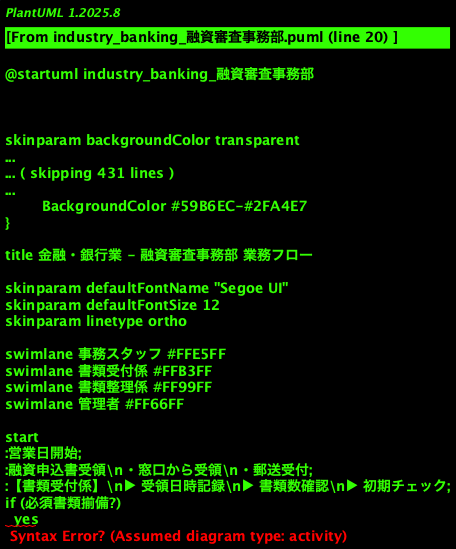

The diagram above was rendered by PlantUML. Its source (embedded in the PNG):
@startuml industry_banking_融資審査事務部
!theme cerulean

title 金融・銀行業 - 融資審査事務部 業務フロー

skinparam defaultFontName "Segoe UI"
skinparam defaultFontSize 12
skinparam linetype ortho

swimlane 事務スタッフ #FFE5FF
swimlane 書類受付係 #FFB3FF
swimlane 書類整理係 #FF99FF
swimlane 管理者 #FF66FF

start
:営業日開始;
:融資申込書受領\n・窓口から受領\n・郵送受付;
:【書類受付係】\n▶ 受領日時記録\n▶ 書類数確認\n▶ 初期チェック;
if (必須書類揃備?)
  yes
    :【書類整理係】\n▶ 書類仕分け\n▶ 重要書類確認\n▶ 本人確認書類照合;
  no
    :【書類受付係】\n▶ 不足書類リスト作成\n▶ 申込者へ連絡\n▶ 追加書類の説明;
  endif
endif
:書類ファイリング\n・申込ファイル作成\n・必要書類整理\n・日付順並べ替え;
:【書類整理係】\n▶ 書類チェックシート作成\n▶ ファイル完成\n▶ 審査部へ送付;
:審査進行管理\n・審査進捗確認\n・期限管理;
:【管理者】\n▶ 進捗状況把握\n▶ 期限チェック\n▶ 遅延対応;
if (審査終了?)
  yes
    :【書類整理係】\n▶ 判定結果受領\n▶ 融資部へ通知\n▶ 次段階準備;
  no
    :進行中\n・定期確認;
  endif
endif
if (融資承認?)
  yes
    :契約書作成支援\n▶ 契約書テンプレート準備\n▶ 条件値入力\n▶ 法務確認;
    :【書類整理係】\n▶ 契約書製本\n▶ 署名捺印欄確認\n▶ 必要部数確認;
  else
    :否決ファイル保管\n・適切に保存管理;
  endif
endif
:融資実行申請書作成\n▶ 実行条件確認\n▶ 申請書作成;
:【書類整理係】\n▶ 実行申請書確認\n▶ 資金振込依頼書確認\n▶ 経理部へ送付;
:融資実行後管理\n・契約書ファイル保管\n・定期督促資料作成;
:【書類整理係】\n▶ 返済予定表作成\n▶ 期日管理シート作成\n▶ 更新管理;
:定期保存管理\n・書類保管庫管理\n・バックアップ管理;
:【管理者】\n▶ ファイル確認\n▶ 破棄期限管理\n▶ 統計集計;
:月末決算業務\n・件数集計\n・期限確認\n・報告書作成;
end

@enduml